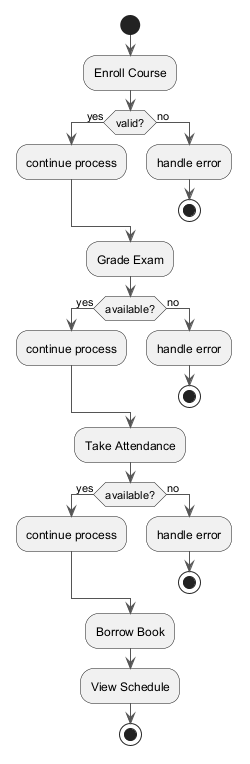

The diagram above was rendered by PlantUML. Its source (embedded in the PNG):
@startuml
skinparam backgroundColor #FFFFFF
skinparam classBackgroundColor #F3E5F5
skinparam classBorderColor #6A1B9A
skinparam ArrowColor #555555
start
:Enroll Course;
if (valid?) then (yes)
:continue process;
else (no)
:handle error;
stop
endif
:Grade Exam;
if (available?) then (yes)
:continue process;
else (no)
:handle error;
stop
endif
:Take Attendance;
if (available?) then (yes)
:continue process;
else (no)
:handle error;
stop
endif
:Borrow Book;
:View Schedule;
stop
@enduml